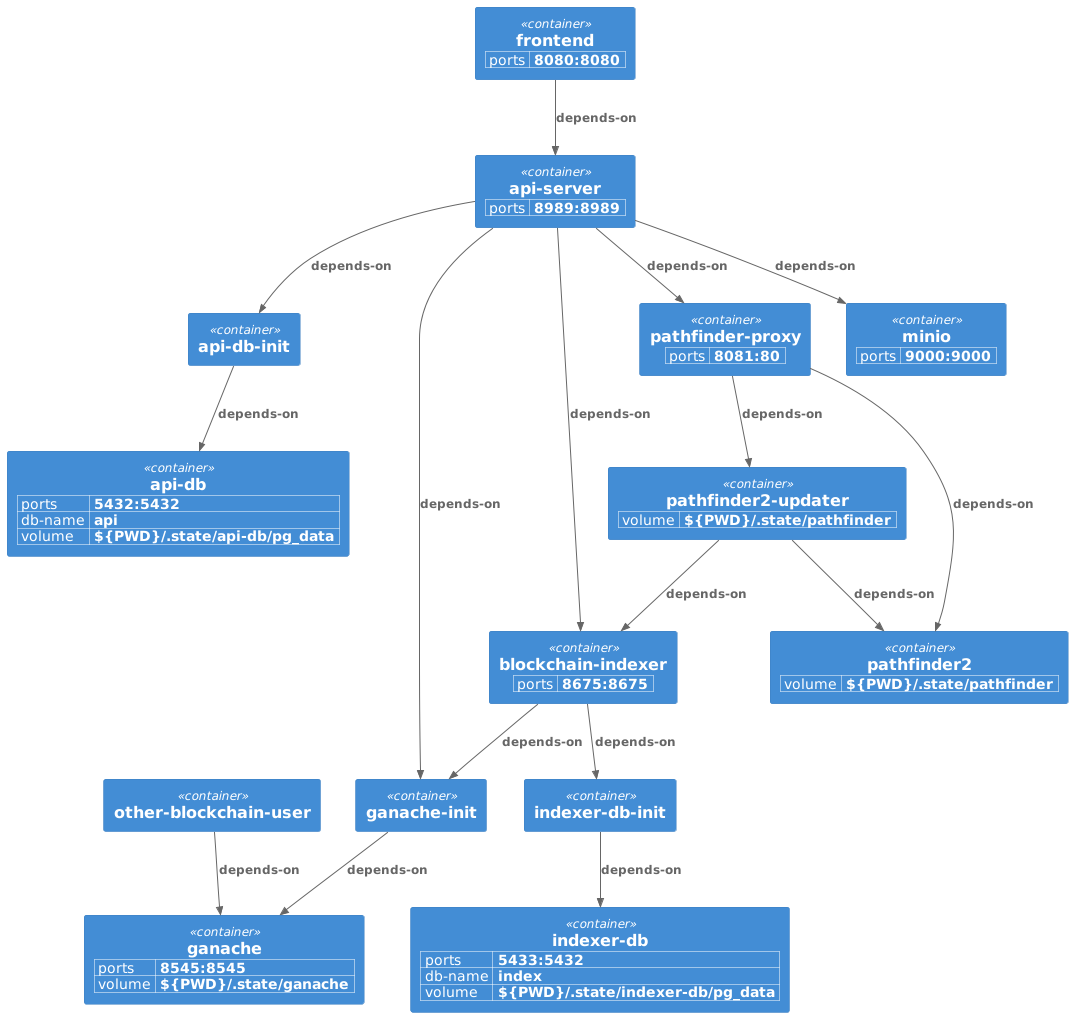

The diagram above was rendered by PlantUML. Its source (embedded in the PNG):
@startuml
!include <C4/C4_Container>

WithoutPropertyHeader()
AddProperty("ports", "5433:5432")
AddProperty("db-name", "index")
AddProperty("volume", "${PWD}/.state/indexer-db/pg_data")
Container(indexer_db, "indexer-db")

Container(indexer_db_init, "indexer-db-init")
Rel_D(indexer_db_init, indexer_db, "depends-on", "")

WithoutPropertyHeader()
AddProperty("ports", "5432:5432")
AddProperty("db-name", "api")
AddProperty("volume", "${PWD}/.state/api-db/pg_data")
Container(api_db, "api-db")
Container(api_db_init, "api-db-init")
Rel_D(api_db_init, api_db, "depends-on", "")

WithoutPropertyHeader()
AddProperty("ports", "8545:8545")
AddProperty("volume", "${PWD}/.state/ganache")
Container(ganache, "ganache")

Container(ganache_init, "ganache-init")
Rel_D(ganache_init, ganache, "depends-on", "")

Container(other_blockchain_user, "other-blockchain-user")
Rel_D(other_blockchain_user, ganache, "depends-on", "")

WithoutPropertyHeader()
AddProperty("ports", "8675:8675")
Container(blockchain_indexer, "blockchain-indexer")
Rel_D(blockchain_indexer, ganache_init, "depends-on", "")
Rel_D(blockchain_indexer, indexer_db_init, "depends-on", "")

WithoutPropertyHeader()
AddProperty("volume", "${PWD}/.state/pathfinder")
Container(pathfinder2, "pathfinder2")

WithoutPropertyHeader()
AddProperty("volume", "${PWD}/.state/pathfinder")
Container(pathfinder2_updater, "pathfinder2-updater")
Rel_D(pathfinder2_updater, pathfinder2, "depends-on", "")
Rel_D(pathfinder2_updater, blockchain_indexer, "depends-on", "")

WithoutPropertyHeader()
AddProperty("ports", "8081:80")
Container(pathfinder_proxy, "pathfinder-proxy")
Rel_D(pathfinder_proxy, pathfinder2, "depends-on", "")
Rel_D(pathfinder_proxy, pathfinder2_updater, "depends-on", "")

WithoutPropertyHeader()
AddProperty("ports", "8989:8989")
Container(api_server, "api-server")
Rel_D(api_server, api_db_init, "depends-on", "")
Rel_D(api_server, ganache_init, "depends-on", "")
Rel_D(api_server, blockchain_indexer, "depends-on", "")
Rel_D(api_server, pathfinder_proxy, "depends-on", "")

WithoutPropertyHeader()
AddProperty("ports", "9000:9000")
Container(minio, "minio")
Rel_D(api_server, minio, "depends-on", "")

WithoutPropertyHeader()
AddProperty("ports", "8080:8080")
Container(frontend, "frontend")
Rel_D(frontend, api_server, "depends-on", "")

@enduml